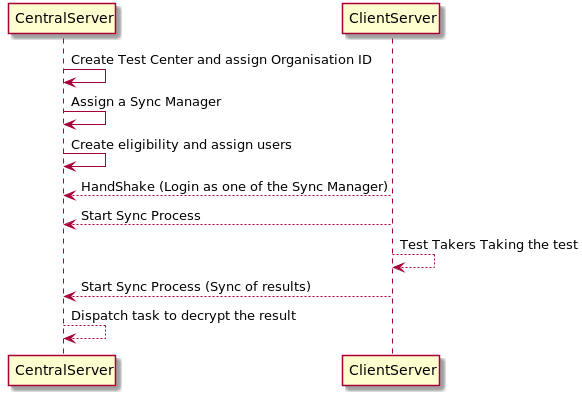

The diagram above was rendered by PlantUML. Its source (embedded in the PNG):
@startuml
CentralServer -> CentralServer: Create Test Center and assign Organisation ID
CentralServer -> CentralServer: Assign a Sync Manager
CentralServer -> CentralServer: Create eligibility and assign users

ClientServer --> CentralServer: HandShake (Login as one of the Sync Manager)
ClientServer --> CentralServer: Start Sync Process
ClientServer --> ClientServer: Test Takers Taking the test
ClientServer --> CentralServer: Start Sync Process (Sync of results)
CentralServer --> CentralServer: Dispatch task to decrypt the result

@enduml